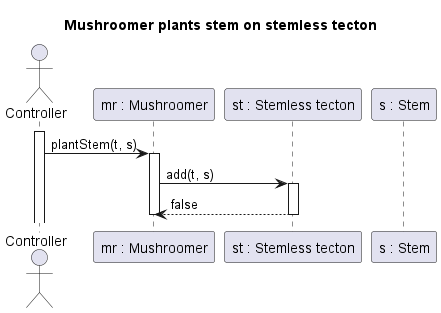

The diagram above was rendered by PlantUML. Its source (embedded in the PNG):
@startuml MushroomerPlantsStemOnStemlessTecton
title Mushroomer plants stem on stemless tecton

actor Controller
participant "mr : Mushroomer" as MR
participant "st : Stemless tecton" as ST
participant "s : Stem" as S

activate Controller
Controller -> MR : plantStem(t, s)
activate MR

MR -> ST : add(t, s)
activate ST

MR <-- ST : false
deactivate ST

deactivate MR
@enduml